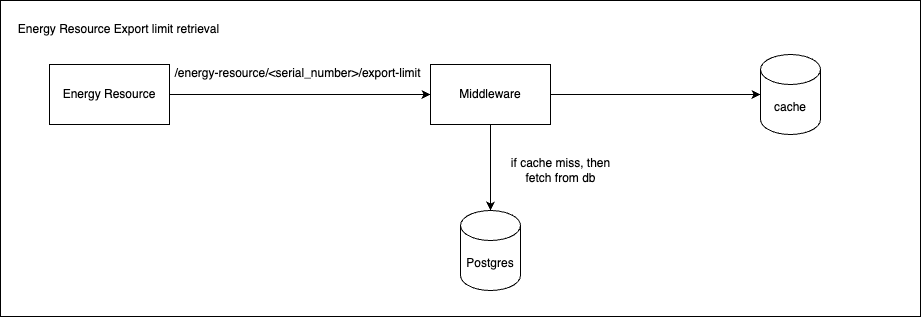

The diagram above was exported from draw.io. Its source (the exported page's mxGraphModel, read from the mxfile embedded in the PNG):
<mxGraphModel dx="2261" dy="-383" grid="1" gridSize="10" guides="1" tooltips="1" connect="1" arrows="1" fold="1" page="1" pageScale="1" pageWidth="827" pageHeight="1169" math="0" shadow="0">
  <root>
    <mxCell id="0" />
    <mxCell id="1" parent="0" />
    <mxCell id="9LbG-cVgil5gYjLcd5Ud-162" value="" style="rounded=0;whiteSpace=wrap;html=1;" vertex="1" parent="1">
      <mxGeometry x="-370" y="1630" width="920" height="316" as="geometry" />
    </mxCell>
    <mxCell id="9LbG-cVgil5gYjLcd5Ud-152" value="Energy Resource Export limit retrieval" style="text;html=1;align=center;verticalAlign=middle;resizable=0;points=[];autosize=1;strokeColor=none;fillColor=none;" vertex="1" parent="1">
      <mxGeometry x="-362" y="1644" width="220" height="30" as="geometry" />
    </mxCell>
    <mxCell id="9LbG-cVgil5gYjLcd5Ud-153" value="Middleware" style="whiteSpace=wrap;html=1;" vertex="1" parent="1">
      <mxGeometry x="60" y="1694" width="120" height="60" as="geometry" />
    </mxCell>
    <mxCell id="9LbG-cVgil5gYjLcd5Ud-154" value="/energy-resource/&amp;lt;serial_number&amp;gt;/export-limit" style="text;html=1;align=center;verticalAlign=middle;resizable=0;points=[];autosize=1;strokeColor=none;fillColor=none;" vertex="1" parent="1">
      <mxGeometry x="-208" y="1688" width="270" height="30" as="geometry" />
    </mxCell>
    <mxCell id="9LbG-cVgil5gYjLcd5Ud-155" value="cache" style="shape=cylinder3;whiteSpace=wrap;html=1;boundedLbl=1;backgroundOutline=1;size=15;" vertex="1" parent="1">
      <mxGeometry x="390" y="1684" width="60" height="80" as="geometry" />
    </mxCell>
    <mxCell id="9LbG-cVgil5gYjLcd5Ud-156" style="edgeStyle=orthogonalEdgeStyle;rounded=0;orthogonalLoop=1;jettySize=auto;html=1;entryX=0;entryY=0.5;entryDx=0;entryDy=0;entryPerimeter=0;" edge="1" parent="1" source="9LbG-cVgil5gYjLcd5Ud-153" target="9LbG-cVgil5gYjLcd5Ud-155">
      <mxGeometry relative="1" as="geometry" />
    </mxCell>
    <mxCell id="9LbG-cVgil5gYjLcd5Ud-157" value="Postgres" style="shape=cylinder3;whiteSpace=wrap;html=1;boundedLbl=1;backgroundOutline=1;size=15;" vertex="1" parent="1">
      <mxGeometry x="90" y="1840" width="60" height="80" as="geometry" />
    </mxCell>
    <mxCell id="9LbG-cVgil5gYjLcd5Ud-158" value="if cache miss, then&lt;br&gt;fetch from db" style="text;html=1;align=center;verticalAlign=middle;resizable=0;points=[];autosize=1;strokeColor=none;fillColor=none;" vertex="1" parent="1">
      <mxGeometry x="130" y="1780" width="120" height="40" as="geometry" />
    </mxCell>
    <mxCell id="9LbG-cVgil5gYjLcd5Ud-160" style="edgeStyle=orthogonalEdgeStyle;rounded=0;orthogonalLoop=1;jettySize=auto;html=1;entryX=0;entryY=0.5;entryDx=0;entryDy=0;" edge="1" parent="1" source="9LbG-cVgil5gYjLcd5Ud-159" target="9LbG-cVgil5gYjLcd5Ud-153">
      <mxGeometry relative="1" as="geometry" />
    </mxCell>
    <mxCell id="9LbG-cVgil5gYjLcd5Ud-159" value="Energy Resource" style="whiteSpace=wrap;html=1;" vertex="1" parent="1">
      <mxGeometry x="-321" y="1694" width="120" height="60" as="geometry" />
    </mxCell>
    <mxCell id="9LbG-cVgil5gYjLcd5Ud-161" style="edgeStyle=orthogonalEdgeStyle;rounded=0;orthogonalLoop=1;jettySize=auto;html=1;entryX=0.5;entryY=0;entryDx=0;entryDy=0;entryPerimeter=0;" edge="1" parent="1" source="9LbG-cVgil5gYjLcd5Ud-153" target="9LbG-cVgil5gYjLcd5Ud-157">
      <mxGeometry relative="1" as="geometry" />
    </mxCell>
  </root>
</mxGraphModel>